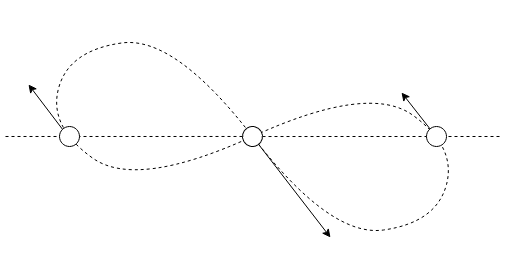

The diagram above was exported from draw.io. Its source (the exported page's mxGraphModel, read from the mxfile embedded in the PNG):
<mxGraphModel dx="1186" dy="737" grid="1" gridSize="10" guides="1" tooltips="1" connect="1" arrows="1" fold="1" page="1" pageScale="1" pageWidth="1169" pageHeight="827" math="0" shadow="0">
  <root>
    <mxCell id="0" />
    <mxCell id="1" parent="0" />
    <mxCell id="AMVg_ctb4tb7L1o0OUCC-17" value="" style="group;rotation=14;" vertex="1" connectable="0" parent="1">
      <mxGeometry x="240" y="240" width="480" height="160" as="geometry" />
    </mxCell>
    <mxCell id="AMVg_ctb4tb7L1o0OUCC-4" value="" style="curved=1;endArrow=none;html=1;rounded=0;endFill=0;dashed=1;" edge="1" parent="AMVg_ctb4tb7L1o0OUCC-17">
      <mxGeometry width="50" height="50" relative="1" as="geometry">
        <mxPoint x="240" y="80" as="sourcePoint" />
        <mxPoint x="240" y="80" as="targetPoint" />
        <Array as="points">
          <mxPoint x="124" y="133" />
          <mxPoint x="36" y="70" />
          <mxPoint x="56" y="-6" />
          <mxPoint x="162" y="-21" />
          <mxPoint x="318" y="181" />
          <mxPoint x="424" y="166" />
          <mxPoint x="444" y="90" />
          <mxPoint x="356" y="27" />
        </Array>
      </mxGeometry>
    </mxCell>
    <mxCell id="AMVg_ctb4tb7L1o0OUCC-7" value="" style="endArrow=none;dashed=1;html=1;rounded=0;startArrow=none;" edge="1" parent="AMVg_ctb4tb7L1o0OUCC-17" source="AMVg_ctb4tb7L1o0OUCC-6">
      <mxGeometry width="50" height="50" relative="1" as="geometry">
        <mxPoint x="-7" y="80" as="sourcePoint" />
        <mxPoint x="487" y="80" as="targetPoint" />
      </mxGeometry>
    </mxCell>
    <mxCell id="AMVg_ctb4tb7L1o0OUCC-8" value="" style="endArrow=classic;html=1;rounded=0;" edge="1" parent="AMVg_ctb4tb7L1o0OUCC-17">
      <mxGeometry width="50" height="50" relative="1" as="geometry">
        <mxPoint x="240" y="80" as="sourcePoint" />
        <mxPoint x="318" y="181" as="targetPoint" />
      </mxGeometry>
    </mxCell>
    <mxCell id="AMVg_ctb4tb7L1o0OUCC-10" value="" style="endArrow=none;html=1;rounded=0;startArrow=classic;startFill=1;endFill=0;" edge="1" parent="AMVg_ctb4tb7L1o0OUCC-17">
      <mxGeometry width="50" height="50" relative="1" as="geometry">
        <mxPoint x="389" y="36" as="sourcePoint" />
        <mxPoint x="429" y="87" as="targetPoint" />
      </mxGeometry>
    </mxCell>
    <mxCell id="AMVg_ctb4tb7L1o0OUCC-11" value="" style="endArrow=none;html=1;rounded=0;startArrow=classic;startFill=1;endFill=0;" edge="1" parent="AMVg_ctb4tb7L1o0OUCC-17">
      <mxGeometry width="50" height="50" relative="1" as="geometry">
        <mxPoint x="16" y="28" as="sourcePoint" />
        <mxPoint x="57" y="82" as="targetPoint" />
      </mxGeometry>
    </mxCell>
    <mxCell id="AMVg_ctb4tb7L1o0OUCC-6" value="" style="ellipse;whiteSpace=wrap;html=1;aspect=fixed;rotation=14;" vertex="1" parent="AMVg_ctb4tb7L1o0OUCC-17">
      <mxGeometry x="230" y="70" width="20" height="20" as="geometry" />
    </mxCell>
    <mxCell id="AMVg_ctb4tb7L1o0OUCC-15" value="" style="endArrow=none;dashed=1;html=1;rounded=0;" edge="1" parent="AMVg_ctb4tb7L1o0OUCC-17" target="AMVg_ctb4tb7L1o0OUCC-6">
      <mxGeometry width="50" height="50" relative="1" as="geometry">
        <mxPoint x="-7" y="80" as="sourcePoint" />
        <mxPoint x="487" y="80" as="targetPoint" />
      </mxGeometry>
    </mxCell>
    <mxCell id="AMVg_ctb4tb7L1o0OUCC-16" value="" style="ellipse;whiteSpace=wrap;html=1;aspect=fixed;" vertex="1" parent="1">
      <mxGeometry x="654" y="310" width="20" height="20" as="geometry" />
    </mxCell>
    <mxCell id="AMVg_ctb4tb7L1o0OUCC-18" value="" style="ellipse;whiteSpace=wrap;html=1;aspect=fixed;" vertex="1" parent="1">
      <mxGeometry x="287" y="310" width="20" height="20" as="geometry" />
    </mxCell>
  </root>
</mxGraphModel>